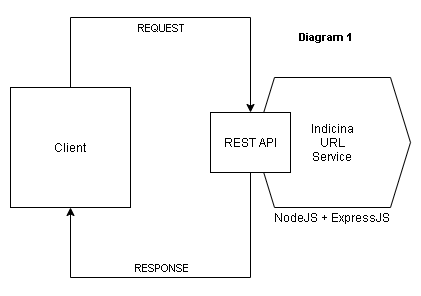

The diagram above was exported from draw.io. Its source (the exported page's mxGraphModel, read from the mxfile embedded in the PNG):
<mxGraphModel dx="1422" dy="762" grid="1" gridSize="10" guides="1" tooltips="1" connect="1" arrows="1" fold="1" page="1" pageScale="1" pageWidth="827" pageHeight="1169" math="0" shadow="0">
  <root>
    <mxCell id="0" />
    <mxCell id="1" parent="0" />
    <mxCell id="YYda-61sLs8J05QZaO0P-6" style="edgeStyle=orthogonalEdgeStyle;rounded=0;orthogonalLoop=1;jettySize=auto;html=1;exitX=0.5;exitY=0;exitDx=0;exitDy=0;entryX=0.5;entryY=0;entryDx=0;entryDy=0;" edge="1" parent="1" source="YYda-61sLs8J05QZaO0P-3" target="YYda-61sLs8J05QZaO0P-5">
      <mxGeometry relative="1" as="geometry">
        <Array as="points">
          <mxPoint x="100" y="30" />
          <mxPoint x="280" y="30" />
        </Array>
      </mxGeometry>
    </mxCell>
    <mxCell id="YYda-61sLs8J05QZaO0P-9" value="REQUEST" style="edgeLabel;html=1;align=center;verticalAlign=middle;resizable=0;points=[];" vertex="1" connectable="0" parent="YYda-61sLs8J05QZaO0P-6">
      <mxGeometry x="0.1942" relative="1" as="geometry">
        <mxPoint x="-46" y="10" as="offset" />
      </mxGeometry>
    </mxCell>
    <mxCell id="YYda-61sLs8J05QZaO0P-3" value="Client" style="whiteSpace=wrap;html=1;aspect=fixed;" vertex="1" parent="1">
      <mxGeometry x="40" y="100" width="120" height="120" as="geometry" />
    </mxCell>
    <mxCell id="YYda-61sLs8J05QZaO0P-4" value="Indicina&lt;br&gt;URL&lt;br&gt;Service&lt;br&gt;" style="shape=hexagon;perimeter=hexagonPerimeter2;whiteSpace=wrap;html=1;fixedSize=1;" vertex="1" parent="1">
      <mxGeometry x="284" y="90" width="156" height="130" as="geometry" />
    </mxCell>
    <mxCell id="YYda-61sLs8J05QZaO0P-8" style="edgeStyle=orthogonalEdgeStyle;rounded=0;orthogonalLoop=1;jettySize=auto;html=1;exitX=0.5;exitY=1;exitDx=0;exitDy=0;entryX=0.5;entryY=1;entryDx=0;entryDy=0;" edge="1" parent="1" source="YYda-61sLs8J05QZaO0P-5" target="YYda-61sLs8J05QZaO0P-3">
      <mxGeometry relative="1" as="geometry">
        <Array as="points">
          <mxPoint x="280" y="290" />
          <mxPoint x="100" y="290" />
        </Array>
      </mxGeometry>
    </mxCell>
    <mxCell id="YYda-61sLs8J05QZaO0P-10" value="RESPONSE" style="edgeLabel;html=1;align=center;verticalAlign=middle;resizable=0;points=[];" vertex="1" connectable="0" parent="YYda-61sLs8J05QZaO0P-8">
      <mxGeometry x="0.0028" y="1" relative="1" as="geometry">
        <mxPoint x="-17" y="-11" as="offset" />
      </mxGeometry>
    </mxCell>
    <mxCell id="YYda-61sLs8J05QZaO0P-5" value="REST API" style="rounded=0;whiteSpace=wrap;html=1;" vertex="1" parent="1">
      <mxGeometry x="240" y="125" width="80" height="60" as="geometry" />
    </mxCell>
    <mxCell id="YYda-61sLs8J05QZaO0P-11" value="NodeJS + ExpressJS" style="text;html=1;strokeColor=none;fillColor=none;align=center;verticalAlign=middle;whiteSpace=wrap;rounded=0;" vertex="1" parent="1">
      <mxGeometry x="302" y="220" width="120" height="20" as="geometry" />
    </mxCell>
  </root>
</mxGraphModel>